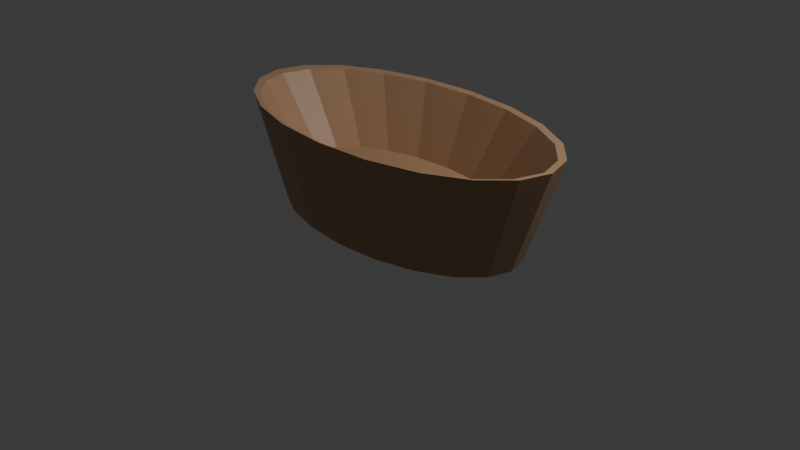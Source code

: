 # Source: other1_F62_.blend  (saved by Blender 4.0.36; exported with 4.5.12 LTS)
import bpy
from mathutils import Matrix  # noqa: F401  (used for matrix-valued properties, if any)

bpy.ops.wm.read_factory_settings(use_empty=True)
scene = bpy.context.scene
scene.name = 'Scene'

# ---- collections
col_collection = bpy.data.collections.new('Collection'); scene.collection.children.link(col_collection)

# ---- materials (node trees are filled in below, after node groups)
mat_material_002 = bpy.data.materials.new('Material.002')
mat_material_002.use_transparent_shadow = False

# ---- material node trees
mat_material_002.use_nodes = True; mat_material_002.node_tree.nodes.clear()
_N = mat_material_002.node_tree.nodes; _L = mat_material_002.node_tree.links
n0 = _N.new('ShaderNodeBsdfPrincipled'); n0.name = 'Principled BSDF'; n0.location = (10, 300)
n0.inputs[0].default_value = (0.4435, 0.2695, 0.1528, 1.0)
n0.inputs[3].default_value = 1.45
n1 = _N.new('ShaderNodeOutputMaterial'); n1.name = 'Material Output'; n1.location = (300, 300)
_L.new(n0.outputs[0], n1.inputs[0])
n1.is_active_output = True

# ---- world
world_world = bpy.data.worlds.new('World'); scene.world = world_world
world_world.use_nodes = True; world_world.node_tree.nodes.clear()
_N = world_world.node_tree.nodes; _L = world_world.node_tree.links
n0 = _N.new('ShaderNodeOutputWorld'); n0.name = 'World Output'; n0.location = (300, 300)
n1 = _N.new('ShaderNodeBackground'); n1.name = 'Background'; n1.location = (10, 300)
n1.inputs[0].default_value = (0.05088, 0.05088, 0.05088, 1.0)
_L.new(n1.outputs[0], n0.inputs[0])
n0.is_active_output = True
world_world.color = (0.05088, 0.05088, 0.05088)
world_world.use_sun_shadow = False
world_world.sun_shadow_jitter_overblur = 0.0

# ---- cameras
cam_camera = bpy.data.cameras.new('Camera')
cam_camera.clip_end = 100.0
cam_camera.ortho_scale = 7.314

# ---- lights
light_light = bpy.data.lights.new('Light', 'POINT')
light_light.transmission_factor = 0.0
light_light.use_soft_falloff = False
light_light.energy = 1000.0
light_light.shadow_soft_size = 0.1
light_light.shadow_maximum_resolution = 0.006
light_light.use_absolute_resolution = True

# ---- meshes
me_cylinder_005 = bpy.data.meshes.new('Cylinder.005')
me_cylinder_005.from_pydata([(0.0, 1.0, 1.0), (0.309, 0.9511, 1.0), (0.5878, 0.809, 1.0), (0.809, 0.5878, 1.0), (0.9511, 0.309, 1.0), (1.0, 0.0, 1.0), (0.9511, -0.309, 1.0), (0.809, -0.5878, 1.0), (0.5878, -0.809, 1.0), (0.309, -0.9511, 1.0), (0.0, -1.0, 1.0), (-0.309, -0.9511, 1.0), (-0.5878, -0.809, 1.0), (-0.809, -0.5878, 1.0), (-0.9511, -0.309, 1.0), (-1.0, 0.0, 1.0), (-0.9511, 0.309, 1.0), (-0.809, 0.5878, 1.0), (-0.5878, 0.809, 1.0), (-0.309, 0.9511, 1.0), (-0.4663, -1.435, 1.65), (-0.369, -1.136, 0.6804), (-0.8869, -1.221, 1.65), (-0.7019, -0.9661, 0.6804), (-1.221, -0.8869, 1.65), (-0.9661, -0.7019, 0.6804), (-1.435, -0.4663, 1.65), (-1.136, -0.369, 0.6804), (-1.509, -2.311e-09, 1.65), (-1.194, 3.07e-09, 0.6804), (-1.435, 0.4663, 1.65), (-1.136, 0.369, 0.6804), (-1.221, 0.8869, 1.65), (-0.9661, 0.7019, 0.6804), (-0.8869, 1.221, 1.65), (-0.7019, 0.9661, 0.6804), (3.209e-09, 1.194, 0.6804), (-1.715e-09, 1.509, 1.65), (-0.4663, 1.435, 1.65), (-0.369, 1.136, 0.6804), (-1.715e-09, 1.438, 1.631), (0.4443, 1.367, 1.631), (0.8451, 1.163, 1.631), (1.163, 0.8451, 1.631), (1.367, 0.4443, 1.631), (1.438, -2.311e-09, 1.631), (1.367, -0.4443, 1.631), (1.163, -0.8451, 1.631), (0.8451, -1.163, 1.631), (0.4443, -1.367, 1.631), (-1.715e-09, -1.438, 1.631), (-0.4443, -1.367, 1.631), (-0.8451, -1.163, 1.631), (-1.163, -0.8451, 1.631), (-1.367, -0.4443, 1.631), (-1.438, -2.311e-09, 1.631), (-1.367, 0.4443, 1.631), (-1.163, 0.8451, 1.631), (-0.8451, 1.163, 1.631), (-0.4443, 1.367, 1.631), (3.209e-09, -1.194, 0.6804), (-1.715e-09, -1.509, 1.65), (0.369, -1.136, 0.6804), (0.4663, -1.435, 1.65), (0.7019, -0.9661, 0.6804), (0.8869, -1.221, 1.65), (0.9661, -0.7019, 0.6804), (1.221, -0.8869, 1.65), (1.136, -0.369, 0.6804), (1.435, -0.4663, 1.65), (1.194, 3.07e-09, 0.6804), (1.509, -2.311e-09, 1.65), (1.136, 0.369, 0.6804), (1.435, 0.4663, 1.65), (0.9661, 0.7019, 0.6804), (1.221, 0.8869, 1.65), (0.7019, 0.9661, 0.6804), (0.8869, 1.221, 1.65), (0.369, 1.136, 0.6804), (0.4663, 1.435, 1.65)], [], [(41, 1, 2, 42), (1, 0, 19, 18, 17, 16, 15, 14, 13, 12, 11, 10, 9, 8, 7, 6, 5, 4, 3, 2), (40, 0, 1, 41), (59, 19, 0, 40), (58, 18, 19, 59), (57, 17, 18, 58), (56, 16, 17, 57), (55, 15, 16, 56), (54, 14, 15, 55), (53, 13, 14, 54), (52, 12, 13, 53), (51, 11, 12, 52), (50, 10, 11, 51), (49, 9, 10, 50), (48, 8, 9, 49), (47, 7, 8, 48), (46, 6, 7, 47), (45, 5, 6, 46), (44, 4, 5, 45), (43, 3, 4, 44), (42, 2, 3, 43), (44, 45, 71, 73), (50, 51, 20, 61), (56, 57, 32, 30), (45, 46, 69, 71), (51, 52, 22, 20), (57, 58, 34, 32), (62, 60, 21, 23, 25, 27, 29, 31, 33, 35, 39, 36, 78, 76, 74, 72, 70, 68, 66, 64), (46, 47, 67, 69), (40, 41, 79, 37), (52, 53, 24, 22), (58, 59, 38, 34), (41, 42, 77, 79), (38, 37, 36, 39), (34, 38, 39, 35), (32, 34, 35, 33), (30, 32, 33, 31), (28, 30, 31, 29), (26, 28, 29, 27), (24, 26, 27, 25), (22, 24, 25, 23), (20, 22, 23, 21), (61, 20, 21, 60), (63, 61, 60, 62), (65, 63, 62, 64), (67, 65, 64, 66), (69, 67, 66, 68), (71, 69, 68, 70), (73, 71, 70, 72), (75, 73, 72, 74), (77, 75, 74, 76), (79, 77, 76, 78), (37, 79, 78, 36), (55, 56, 30, 28), (49, 50, 61, 63), (43, 44, 73, 75), (54, 55, 28, 26), (48, 49, 63, 65), (42, 43, 75, 77), (59, 40, 37, 38), (53, 54, 26, 24), (47, 48, 65, 67)])
_uv = me_cylinder_005.uv_layers.new(name='UVMap')
_uv.uv.foreach_set('vector', [0.95, 0.9229, 0.95, 1.0, 0.9, 1.0, 0.9, 0.9229, 0.3242, 0.4783, 0.25, 0.49, 0.1758, 0.4783, 0.1089, 0.4442, 0.05584, 0.3911, 0.02175, 0.3242, 0.01, 0.25, 0.02175, 0.1758, 0.05584, 0.1089, 0.1089, 0.05584, 0.1758, 0.02175, 0.25, 0.01, 0.3242, 0.02175, 0.3911, 0.05584, 0.4442, 0.1089, 0.4783, 0.1758, 0.49, 0.25, 0.4783, 0.3242, 0.4442, 0.3911, 0.3911, 0.4442, 1.0, 0.9229, 1.0, 1.0, 0.95, 1.0, 0.95, 0.9229, 0.05, 0.9229, 0.05, 1.0, -1.565e-07, 1.0, -1.565e-07, 0.9229, 0.1, 0.9229, 0.1, 1.0, 0.05, 1.0, 0.05, 0.9229, 0.15, 0.9229, 0.15, 1.0, 0.1, 1.0, 0.1, 0.9229, 0.2, 0.9229, 0.2, 1.0, 0.15, 1.0, 0.15, 0.9229, 0.25, 0.9229, 0.25, 1.0, 0.2, 1.0, 0.2, 0.9229, 0.3, 0.9229, 0.3, 1.0, 0.25, 1.0, 0.25, 0.9229, 0.35, 0.9229, 0.35, 1.0, 0.3, 1.0, 0.3, 0.9229, 0.4, 0.9229, 0.4, 1.0, 0.35, 1.0, 0.35, 0.9229, 0.45, 0.9229, 0.45, 1.0, 0.4, 1.0, 0.4, 0.9229, 0.5, 0.9229, 0.5, 1.0, 0.45, 1.0, 0.45, 0.9229, 0.55, 0.9229, 0.55, 1.0, 0.5, 1.0, 0.5, 0.9229, 0.6, 0.9229, 0.6, 1.0, 0.55, 1.0, 0.55, 0.9229, 0.65, 0.9229, 0.65, 1.0, 0.6, 1.0, 0.6, 0.9229, 0.7, 0.9229, 0.7, 1.0, 0.65, 1.0, 0.65, 0.9229, 0.75, 0.9229, 0.75, 1.0, 0.7, 1.0, 0.7, 0.9229, 0.8, 0.9229, 0.8, 1.0, 0.75, 1.0, 0.75, 0.9229, 0.85, 0.9229, 0.85, 1.0, 0.8, 1.0, 0.8, 0.9229, 0.9, 0.9229, 0.9, 1.0, 0.85, 1.0, 0.85, 0.9229, 0.8, 0.9229, 0.75, 0.9229, 0.75, 0.9229, 0.8, 0.9229, 0.5, 0.9229, 0.45, 0.9229, 0.45, 0.9229, 0.5, 0.9229, 0.2, 0.9229, 0.15, 0.9229, 0.15, 0.9229, 0.2, 0.9229, 0.75, 0.9229, 0.7, 0.9229, 0.7, 0.9229, 0.75, 0.9229, 0.45, 0.9229, 0.4, 0.9229, 0.4, 0.9229, 0.45, 0.9229, 0.15, 0.9229, 0.1, 0.9229, 0.1, 0.9229, 0.15, 0.9229, 0.55, 0.8371, 0.5, 0.8371, 0.45, 0.8371, 0.4, 0.8371, 0.35, 0.8371, 0.3, 0.8371, 0.25, 0.8371, 0.2, 0.8371, 0.15, 0.8371, 0.1, 0.8371, 0.05, 0.8371, -1.565e-07, 0.8371, 0.95, 0.8371, 0.9, 0.8371, 0.85, 0.8371, 0.8, 0.8371, 0.75, 0.8371, 0.7, 0.8371, 0.65, 0.8371, 0.6, 0.8371, 0.7, 0.9229, 0.65, 0.9229, 0.65, 0.9229, 0.7, 0.9229, 1.0, 0.9229, 0.95, 0.9229, 0.95, 0.9229, 1.0, 0.9229, 0.4, 0.9229, 0.35, 0.9229, 0.35, 0.9229, 0.4, 0.9229, 0.1, 0.9229, 0.05, 0.9229, 0.05, 0.9229, 0.1, 0.9229, 0.95, 0.9229, 0.9, 0.9229, 0.9, 0.9229, 0.95, 0.9229, 0.05, 0.9229, -1.565e-07, 0.9229, -1.565e-07, 0.8371, 0.05, 0.8371, 0.1, 0.9229, 0.05, 0.9229, 0.05, 0.8371, 0.1, 0.8371, 0.15, 0.9229, 0.1, 0.9229, 0.1, 0.8371, 0.15, 0.8371, 0.2, 0.9229, 0.15, 0.9229, 0.15, 0.8371, 0.2, 0.8371, 0.25, 0.9229, 0.2, 0.9229, 0.2, 0.8371, 0.25, 0.8371, 0.3, 0.9229, 0.25, 0.9229, 0.25, 0.8371, 0.3, 0.8371, 0.35, 0.9229, 0.3, 0.9229, 0.3, 0.8371, 0.35, 0.8371, 0.4, 0.9229, 0.35, 0.9229, 0.35, 0.8371, 0.4, 0.8371, 0.45, 0.9229, 0.4, 0.9229, 0.4, 0.8371, 0.45, 0.8371, 0.5, 0.9229, 0.45, 0.9229, 0.45, 0.8371, 0.5, 0.8371, 0.55, 0.9229, 0.5, 0.9229, 0.5, 0.8371, 0.55, 0.8371, 0.6, 0.9229, 0.55, 0.9229, 0.55, 0.8371, 0.6, 0.8371, 0.65, 0.9229, 0.6, 0.9229, 0.6, 0.8371, 0.65, 0.8371, 0.7, 0.9229, 0.65, 0.9229, 0.65, 0.8371, 0.7, 0.8371, 0.75, 0.9229, 0.7, 0.9229, 0.7, 0.8371, 0.75, 0.8371, 0.8, 0.9229, 0.75, 0.9229, 0.75, 0.8371, 0.8, 0.8371, 0.85, 0.9229, 0.8, 0.9229, 0.8, 0.8371, 0.85, 0.8371, 0.9, 0.9229, 0.85, 0.9229, 0.85, 0.8371, 0.9, 0.8371, 0.95, 0.9229, 0.9, 0.9229, 0.9, 0.8371, 0.95, 0.8371, 1.0, 0.9229, 0.95, 0.9229, 0.95, 0.8371, 1.0, 0.8371, 0.25, 0.9229, 0.2, 0.9229, 0.2, 0.9229, 0.25, 0.9229, 0.55, 0.9229, 0.5, 0.9229, 0.5, 0.9229, 0.55, 0.9229, 0.85, 0.9229, 0.8, 0.9229, 0.8, 0.9229, 0.85, 0.9229, 0.3, 0.9229, 0.25, 0.9229, 0.25, 0.9229, 0.3, 0.9229, 0.6, 0.9229, 0.55, 0.9229, 0.55, 0.9229, 0.6, 0.9229, 0.9, 0.9229, 0.85, 0.9229, 0.85, 0.9229, 0.9, 0.9229, 0.05, 0.9229, -1.565e-07, 0.9229, -1.565e-07, 0.9229, 0.05, 0.9229, 0.35, 0.9229, 0.3, 0.9229, 0.3, 0.9229, 0.35, 0.9229, 0.65, 0.9229, 0.6, 0.9229, 0.6, 0.9229, 0.65, 0.9229])
me_cylinder_005.materials.append(mat_material_002)
me_cylinder_005.update()

# ---- objects
ob_light = bpy.data.objects.new('Light', light_light)
ob_camera = bpy.data.objects.new('Camera', cam_camera)
ob_cylinder_005 = bpy.data.objects.new('Cylinder.005', me_cylinder_005)

# ---- transforms, parenting, visibility, modifiers, constraints
ob_light.location = (4.076, 1.005, 5.904)
ob_light.rotation_euler = (0.6503, 0.05522, 1.866)
ob_light.lock_rotations_4d = False
ob_light.empty_display_type = 'ARROWS'
ob_light.color = (0.0, 0.0, 0.0, 0.0)
ob_light.lineart.crease_threshold = 0.0
ob_camera.location = (7.359, -6.926, 4.958)
ob_camera.rotation_euler = (1.109, 0.0, 0.8149)
ob_camera.lock_rotations_4d = False
ob_camera.empty_display_type = 'ARROWS'
ob_camera.color = (0.0, 0.0, 0.0, 0.0)
ob_camera.display_type = 'WIRE'
ob_camera.lineart.crease_threshold = 0.0
ob_cylinder_005.location = (0.0, 0.0, -0.7857)
ob_cylinder_005.scale = (1.269, 0.6717, 1.152)

# ---- collection membership
col_collection.objects.link(ob_light)
col_collection.objects.link(ob_camera)
col_collection.objects.link(ob_cylinder_005)

# ---- scene / render settings (as saved in the file)
scene.camera = ob_camera
scene.frame_start = 1; scene.frame_end = 250; scene.frame_set(1)
scene.render.engine = 'BLENDER_EEVEE_NEXT'
scene.cycles.sampling_pattern = 'TABULATED_SOBOL'
bpy.context.view_layer.update()

